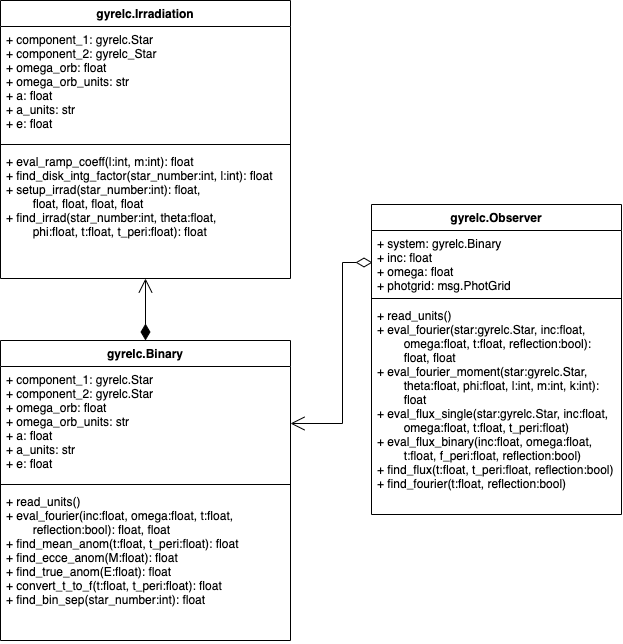

The diagram above was exported from draw.io. Its source (the exported page's mxGraphModel, read from the mxfile embedded in the PNG):
<mxGraphModel dx="2362" dy="690" grid="1" gridSize="10" guides="1" tooltips="1" connect="1" arrows="1" fold="1" page="1" pageScale="1" pageWidth="1169" pageHeight="827" math="0" shadow="0">
  <root>
    <mxCell id="fa-8t0Q_7_3T6EepARxx-0" />
    <mxCell id="fa-8t0Q_7_3T6EepARxx-1" parent="fa-8t0Q_7_3T6EepARxx-0" />
    <mxCell id="fa-8t0Q_7_3T6EepARxx-6" value="gyrelc.Irradiation" style="swimlane;fontStyle=1;align=center;verticalAlign=top;childLayout=stackLayout;horizontal=1;startSize=26;horizontalStack=0;resizeParent=1;resizeParentMax=0;resizeLast=0;collapsible=1;marginBottom=0;swimlaneFillColor=default;" vertex="1" parent="fa-8t0Q_7_3T6EepARxx-1">
      <mxGeometry x="-651" y="70" width="290" height="278" as="geometry" />
    </mxCell>
    <mxCell id="fa-8t0Q_7_3T6EepARxx-7" value="+ component_1: gyrelc.Star&#10;+ component_2: gyrelc_Star&#10;+ omega_orb: float&#10;+ omega_orb_units: str&#10;+ a: float&#10;+ a_units: str&#10;+ e: float" style="text;strokeColor=none;fillColor=none;align=left;verticalAlign=top;spacingLeft=4;spacingRight=4;overflow=hidden;rotatable=0;points=[[0,0.5],[1,0.5]];portConstraint=eastwest;" vertex="1" parent="fa-8t0Q_7_3T6EepARxx-6">
      <mxGeometry y="26" width="290" height="114" as="geometry" />
    </mxCell>
    <mxCell id="fa-8t0Q_7_3T6EepARxx-8" value="" style="line;strokeWidth=1;fillColor=none;align=left;verticalAlign=middle;spacingTop=-1;spacingLeft=3;spacingRight=3;rotatable=0;labelPosition=right;points=[];portConstraint=eastwest;" vertex="1" parent="fa-8t0Q_7_3T6EepARxx-6">
      <mxGeometry y="140" width="290" height="8" as="geometry" />
    </mxCell>
    <mxCell id="fa-8t0Q_7_3T6EepARxx-9" value="+ eval_ramp_coeff(l:int, m:int): float&#10;+ find_disk_intg_factor(star_number:int, l:int): float&#10;+ setup_irrad(star_number:int): float, &#10;        float, float, float, float&#10;+ find_irrad(star_number:int, theta:float, &#10;        phi:float, t:float, t_peri:float): float" style="text;strokeColor=none;fillColor=none;align=left;verticalAlign=top;spacingLeft=4;spacingRight=4;overflow=hidden;rotatable=0;points=[[0,0.5],[1,0.5]];portConstraint=eastwest;" vertex="1" parent="fa-8t0Q_7_3T6EepARxx-6">
      <mxGeometry y="148" width="290" height="130" as="geometry" />
    </mxCell>
    <mxCell id="fa-8t0Q_7_3T6EepARxx-10" value="gyrelc.Binary" style="swimlane;fontStyle=1;align=center;verticalAlign=top;childLayout=stackLayout;horizontal=1;startSize=26;horizontalStack=0;resizeParent=1;resizeParentMax=0;resizeLast=0;collapsible=1;marginBottom=0;swimlaneFillColor=default;" vertex="1" parent="fa-8t0Q_7_3T6EepARxx-1">
      <mxGeometry x="-651" y="410" width="290" height="300" as="geometry" />
    </mxCell>
    <mxCell id="fa-8t0Q_7_3T6EepARxx-11" value="+ component_1: gyrelc.Star&#10;+ component_2: gyrelc.Star&#10;+ omega_orb: float&#10;+ omega_orb_units: str&#10;+ a: float&#10;+ a_units: str&#10;+ e: float" style="text;strokeColor=none;fillColor=none;align=left;verticalAlign=top;spacingLeft=4;spacingRight=4;overflow=hidden;rotatable=0;points=[[0,0.5],[1,0.5]];portConstraint=eastwest;" vertex="1" parent="fa-8t0Q_7_3T6EepARxx-10">
      <mxGeometry y="26" width="290" height="114" as="geometry" />
    </mxCell>
    <mxCell id="fa-8t0Q_7_3T6EepARxx-12" value="" style="line;strokeWidth=1;fillColor=none;align=left;verticalAlign=middle;spacingTop=-1;spacingLeft=3;spacingRight=3;rotatable=0;labelPosition=right;points=[];portConstraint=eastwest;" vertex="1" parent="fa-8t0Q_7_3T6EepARxx-10">
      <mxGeometry y="140" width="290" height="8" as="geometry" />
    </mxCell>
    <mxCell id="fa-8t0Q_7_3T6EepARxx-13" value="+ read_units()&#10;+ eval_fourier(inc:float, omega:float, t:float, &#10;        reflection:bool): float, float&#10;+ find_mean_anom(t:float, t_peri:float): float&#10;+ find_ecce_anom(M:float): float&#10;+ find_true_anom(E:float): float&#10;+ convert_t_to_f(t:float, t_peri:float): float&#10;+ find_bin_sep(star_number:int): float" style="text;strokeColor=none;fillColor=none;align=left;verticalAlign=top;spacingLeft=4;spacingRight=4;overflow=hidden;rotatable=0;points=[[0,0.5],[1,0.5]];portConstraint=eastwest;" vertex="1" parent="fa-8t0Q_7_3T6EepARxx-10">
      <mxGeometry y="148" width="290" height="152" as="geometry" />
    </mxCell>
    <mxCell id="fa-8t0Q_7_3T6EepARxx-14" value="gyrelc.Observer" style="swimlane;fontStyle=1;align=center;verticalAlign=top;childLayout=stackLayout;horizontal=1;startSize=26;horizontalStack=0;resizeParent=1;resizeParentMax=0;resizeLast=0;collapsible=1;marginBottom=0;swimlaneFillColor=default;" vertex="1" parent="fa-8t0Q_7_3T6EepARxx-1">
      <mxGeometry x="-280" y="274" width="250" height="310" as="geometry" />
    </mxCell>
    <mxCell id="fa-8t0Q_7_3T6EepARxx-15" value="+ system: gyrelc.Binary&#10;+ inc: float&#10;+ omega: float&#10;+ photgrid: msg.PhotGrid" style="text;strokeColor=none;fillColor=none;align=left;verticalAlign=top;spacingLeft=4;spacingRight=4;overflow=hidden;rotatable=0;points=[[0,0.5],[1,0.5]];portConstraint=eastwest;" vertex="1" parent="fa-8t0Q_7_3T6EepARxx-14">
      <mxGeometry y="26" width="250" height="64" as="geometry" />
    </mxCell>
    <mxCell id="fa-8t0Q_7_3T6EepARxx-16" value="" style="line;strokeWidth=1;fillColor=none;align=left;verticalAlign=middle;spacingTop=-1;spacingLeft=3;spacingRight=3;rotatable=0;labelPosition=right;points=[];portConstraint=eastwest;" vertex="1" parent="fa-8t0Q_7_3T6EepARxx-14">
      <mxGeometry y="90" width="250" height="8" as="geometry" />
    </mxCell>
    <mxCell id="fa-8t0Q_7_3T6EepARxx-17" value="+ read_units()&#10;+ eval_fourier(star:gyrelc.Star, inc:float,&#10;        omega:float, t:float, reflection:bool): &#10;        float, float&#10;+ eval_fourier_moment(star:gyrelc.Star, &#10;        theta:float, phi:float, l:int, m:int, k:int): &#10;        float&#10;+ eval_flux_single(star:gyrelc.Star, inc:float, &#10;        omega:float, t:float, t_peri:float)&#10;+ eval_flux_binary(inc:float, omega:float,&#10;        t:float, f_peri:float, reflection:bool)&#10;+ find_flux(t:float, t_peri:float, reflection:bool)&#10;+ find_fourier(t:float, reflection:bool)" style="text;strokeColor=none;fillColor=none;align=left;verticalAlign=top;spacingLeft=4;spacingRight=4;overflow=hidden;rotatable=0;points=[[0,0.5],[1,0.5]];portConstraint=eastwest;" vertex="1" parent="fa-8t0Q_7_3T6EepARxx-14">
      <mxGeometry y="98" width="250" height="212" as="geometry" />
    </mxCell>
    <mxCell id="fa-8t0Q_7_3T6EepARxx-26" value="" style="endArrow=open;html=1;endSize=12;startArrow=diamondThin;startSize=14;startFill=1;edgeStyle=orthogonalEdgeStyle;align=left;verticalAlign=bottom;rounded=0;entryX=0.5;entryY=1;entryDx=0;entryDy=0;entryPerimeter=0;" edge="1" parent="fa-8t0Q_7_3T6EepARxx-1" source="fa-8t0Q_7_3T6EepARxx-10" target="fa-8t0Q_7_3T6EepARxx-9">
      <mxGeometry x="-0.6364" y="-7" relative="1" as="geometry">
        <mxPoint x="-630" y="513" as="sourcePoint" />
        <mxPoint x="-470" y="513" as="targetPoint" />
        <mxPoint as="offset" />
      </mxGeometry>
    </mxCell>
    <mxCell id="fa-8t0Q_7_3T6EepARxx-27" value="" style="endArrow=open;html=1;endSize=12;startArrow=diamondThin;startSize=14;startFill=0;edgeStyle=orthogonalEdgeStyle;align=left;verticalAlign=bottom;rounded=0;entryX=1;entryY=0.5;entryDx=0;entryDy=0;exitX=0;exitY=0.5;exitDx=0;exitDy=0;" edge="1" parent="fa-8t0Q_7_3T6EepARxx-1" target="fa-8t0Q_7_3T6EepARxx-11">
      <mxGeometry x="-0.5248" y="10" relative="1" as="geometry">
        <mxPoint x="-279" y="332.0000000000001" as="sourcePoint" />
        <mxPoint x="-346" y="553" as="targetPoint" />
        <Array as="points">
          <mxPoint x="-309" y="332" />
          <mxPoint x="-309" y="493" />
        </Array>
        <mxPoint as="offset" />
      </mxGeometry>
    </mxCell>
  </root>
</mxGraphModel>